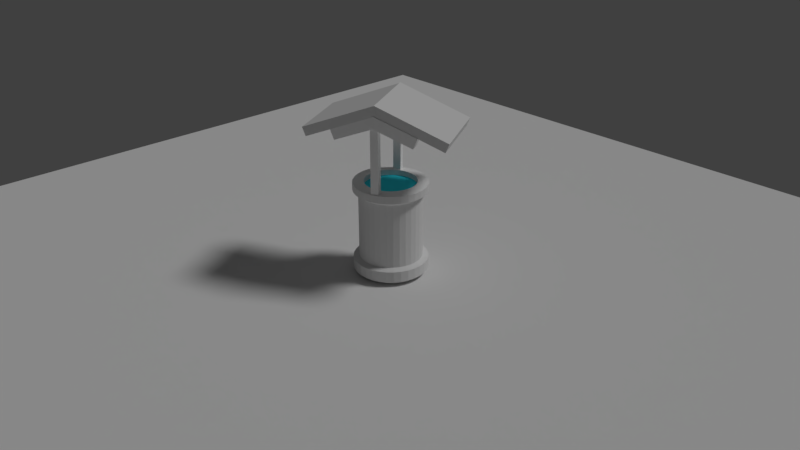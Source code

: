 # Source: RV_JAOP_EXA1.blend  (saved by Blender 2.79.0; exported with 4.5.12 LTS)
import bpy
from mathutils import Matrix  # noqa: F401  (used for matrix-valued properties, if any)

bpy.ops.wm.read_factory_settings(use_empty=True)
scene = bpy.context.scene
scene.name = 'Scene'

# ---- collections
col_collection_1 = bpy.data.collections.new('Collection 1'); scene.collection.children.link(col_collection_1)

# ---- materials (node trees are filled in below, after node groups)
mat_piso = bpy.data.materials.new('Piso')
mat_piso.alpha_threshold = 0.0
mat_piso.use_transparent_shadow = False
mat_piso.roughness = 0.5
mat_agua = bpy.data.materials.new('Agua')
mat_agua.alpha_threshold = 0.0
mat_agua.use_transparent_shadow = False
mat_agua.diffuse_color = (0.03754, 0.6684, 0.8, 1.0)
mat_agua.roughness = 0.5
mat_techo = bpy.data.materials.new('Techo')
mat_techo.alpha_threshold = 0.0
mat_techo.use_transparent_shadow = False
mat_techo.roughness = 0.5
mat_techo.line_color = (0.0, 0.0, 0.0, 1.0)
mat_madera = bpy.data.materials.new('Madera')
mat_madera.alpha_threshold = 0.0
mat_madera.use_transparent_shadow = False
mat_madera.diffuse_color = (0.9699, 0.9699, 0.9699, 1.0)
mat_madera.specular_color = (0.9849, 0.8451, 0.6975)
mat_madera.roughness = 0.5
mat_teja = bpy.data.materials.new('Teja')
mat_teja.alpha_threshold = 0.0
mat_teja.use_transparent_shadow = False
mat_teja.roughness = 0.5

# ---- material node trees

# ---- world
world_world = bpy.data.worlds.new('World'); scene.world = world_world
world_world.color = (0.05088, 0.05088, 0.05088)
world_world.use_sun_shadow = False
world_world.sun_shadow_jitter_overblur = 0.0
world_world.cycles.sampling_method = 'MANUAL'

# ---- cameras
cam_camera = bpy.data.cameras.new('Camera')
cam_camera.clip_end = 100.0
cam_camera.lens = 35.0
cam_camera.sensor_width = 32.0
cam_camera.sensor_height = 18.0
cam_camera.ortho_scale = 7.314
cam_camera.dof.focus_distance = 0.0
cam_camera.dof.aperture_fstop = 128.0

# ---- lights
light_lamp = bpy.data.lights.new('Lamp', 'SUN')
light_lamp.transmission_factor = 0.0
light_lamp.cutoff_distance = 30.0
light_lamp.angle = 0.1993
light_lamp.energy = 1.0
light_lamp.shadow_buffer_clip_start = 1.001
light_lamp.shadow_soft_size = 0.1
light_lamp.shadow_cascade_max_distance = 1000.0

# ---- meshes
me_plane_002 = bpy.data.meshes.new('Plane.002')
me_plane_002.from_pydata([(-1.0, -1.0, 0.0), (1.0, -1.0, 0.0), (-1.0, 1.0, 0.0), (1.0, 1.0, 0.0)], [], [(0, 1, 3, 2)])
_uv = me_plane_002.uv_layers.new(name='UVMap')
_uv.uv.foreach_set('vector', [0.0, 0.0, 1.0, 0.0, 1.0, 1.0, 0.0, 1.0])
me_plane_002.materials.append(mat_piso)
me_plane_002.use_remesh_preserve_volume = False
me_plane_002.use_remesh_preserve_attributes = False
me_plane_002.use_mirror_vertex_groups = False
me_plane_002.update()
me_cylinder_001 = bpy.data.meshes.new('Cylinder.001')
me_cylinder_001.from_pydata([(0.0, 1.0, -1.0), (0.0, 1.0, 1.0), (0.1951, 0.9808, -1.0), (0.1951, 0.9808, 1.0), (0.3827, 0.9239, -1.0), (0.3827, 0.9239, 1.0), (0.5556, 0.8315, -1.0), (0.5556, 0.8315, 1.0), (0.7071, 0.7071, -1.0), (0.7071, 0.7071, 1.0), (0.8315, 0.5556, -1.0), (0.8315, 0.5556, 1.0), (0.9239, 0.3827, -1.0), (0.9239, 0.3827, 1.0), (0.9808, 0.1951, -1.0), (0.9808, 0.1951, 1.0), (1.0, 7.55e-08, -1.0), (1.0, 7.55e-08, 1.0), (0.9808, -0.1951, -1.0), (0.9808, -0.1951, 1.0), (0.9239, -0.3827, -1.0), (0.9239, -0.3827, 1.0), (0.8315, -0.5556, -1.0), (0.8315, -0.5556, 1.0), (0.7071, -0.7071, -1.0), (0.7071, -0.7071, 1.0), (0.5556, -0.8315, -1.0), (0.5556, -0.8315, 1.0), (0.3827, -0.9239, -1.0), (0.3827, -0.9239, 1.0), (0.1951, -0.9808, -1.0), (0.1951, -0.9808, 1.0), (-3.258e-07, -1.0, -1.0), (-3.258e-07, -1.0, 1.0), (-0.1951, -0.9808, -1.0), (-0.1951, -0.9808, 1.0), (-0.3827, -0.9239, -1.0), (-0.3827, -0.9239, 1.0), (-0.5556, -0.8315, -1.0), (-0.5556, -0.8315, 1.0), (-0.7071, -0.7071, -1.0), (-0.7071, -0.7071, 1.0), (-0.8315, -0.5556, -1.0), (-0.8315, -0.5556, 1.0), (-0.9239, -0.3827, -1.0), (-0.9239, -0.3827, 1.0), (-0.9808, -0.1951, -1.0), (-0.9808, -0.1951, 1.0), (-1.0, 9.656e-07, -1.0), (-1.0, 9.656e-07, 1.0), (-0.9808, 0.1951, -1.0), (-0.9808, 0.1951, 1.0), (-0.9239, 0.3827, -1.0), (-0.9239, 0.3827, 1.0), (-0.8315, 0.5556, -1.0), (-0.8315, 0.5556, 1.0), (-0.7071, 0.7071, -1.0), (-0.7071, 0.7071, 1.0), (-0.5556, 0.8315, -1.0), (-0.5556, 0.8315, 1.0), (-0.3827, 0.9239, -1.0), (-0.3827, 0.9239, 1.0), (-0.1951, 0.9808, -1.0), (-0.1951, 0.9808, 1.0)], [], [(0, 1, 3, 2), (2, 3, 5, 4), (4, 5, 7, 6), (6, 7, 9, 8), (8, 9, 11, 10), (10, 11, 13, 12), (12, 13, 15, 14), (14, 15, 17, 16), (16, 17, 19, 18), (18, 19, 21, 20), (20, 21, 23, 22), (22, 23, 25, 24), (24, 25, 27, 26), (26, 27, 29, 28), (28, 29, 31, 30), (30, 31, 33, 32), (32, 33, 35, 34), (34, 35, 37, 36), (36, 37, 39, 38), (38, 39, 41, 40), (40, 41, 43, 42), (42, 43, 45, 44), (44, 45, 47, 46), (46, 47, 49, 48), (48, 49, 51, 50), (50, 51, 53, 52), (52, 53, 55, 54), (54, 55, 57, 56), (56, 57, 59, 58), (58, 59, 61, 60), (3, 1, 63, 61, 59, 57, 55, 53, 51, 49, 47, 45, 43, 41, 39, 37, 35, 33, 31, 29, 27, 25, 23, 21, 19, 17, 15, 13, 11, 9, 7, 5), (60, 61, 63, 62), (62, 63, 1, 0), (0, 2, 4, 6, 8, 10, 12, 14, 16, 18, 20, 22, 24, 26, 28, 30, 32, 34, 36, 38, 40, 42, 44, 46, 48, 50, 52, 54, 56, 58, 60, 62)])
me_cylinder_001.materials.append(mat_agua)
me_cylinder_001.use_remesh_preserve_volume = False
me_cylinder_001.use_remesh_preserve_attributes = False
me_cylinder_001.use_mirror_vertex_groups = False
me_cylinder_001.update()
me_cube_008 = bpy.data.meshes.new('Cube.008')
me_cube_008.from_pydata([(-1.0, -1.0, -1.0), (-1.0, -1.0, 1.0), (-1.0, 1.0, -1.0), (-1.0, 1.0, 1.0), (1.0, -1.0, -1.0), (1.0, -1.0, 1.0), (1.0, 1.0, -1.0), (1.0, 1.0, 1.0)], [], [(0, 1, 3, 2), (2, 3, 7, 6), (6, 7, 5, 4), (4, 5, 1, 0), (2, 6, 4, 0), (7, 3, 1, 5)])
_uv = me_cube_008.uv_layers.new(name='UVMap')
_uv.uv.foreach_set('vector', [0.0, 0.0, 1.0, 0.0, 1.0, 1.0, 0.0, 1.0, 0.0, 0.0, 1.0, 0.0, 1.0, 1.0, 0.0, 1.0, 0.0, 0.0, 1.0, 0.0, 1.0, 1.0, 0.0, 1.0, 0.0, 0.0, 1.0, 0.0, 1.0, 1.0, 0.0, 1.0, 0.0, 0.0, 1.0, 0.0, 1.0, 1.0, 0.0, 1.0, 0.0, 0.0, 1.0, 0.0, 1.0, 1.0, 0.0, 1.0])
me_cube_008.materials.append(mat_techo)
me_cube_008.use_remesh_preserve_volume = False
me_cube_008.use_remesh_preserve_attributes = False
me_cube_008.use_mirror_vertex_groups = False
me_cube_008.update()
me_cube_007 = bpy.data.meshes.new('Cube.007')
me_cube_007.from_pydata([(-1.0, -1.0, -1.0), (-1.0, -1.0, 1.0), (-1.0, 1.0, -1.0), (-1.0, 1.0, 1.0), (1.0, -1.0, -1.0), (1.0, -1.0, 1.0), (1.0, 1.0, -1.0), (1.0, 1.0, 1.0)], [], [(0, 1, 3, 2), (2, 3, 7, 6), (6, 7, 5, 4), (4, 5, 1, 0), (2, 6, 4, 0), (7, 3, 1, 5)])
_uv = me_cube_007.uv_layers.new(name='UVMapTecho')
_uv.uv.foreach_set('vector', [0.0, 0.0, 1.0, 0.0, 1.0, 1.0, 0.0, 1.0, 0.0, 0.0, 1.0, 0.0, 1.0, 1.0, 0.0, 1.0, 0.0, 0.0, 1.0, 0.0, 1.0, 1.0, 0.0, 1.0, 0.0, 0.0, 1.0, 0.0, 1.0, 1.0, 0.0, 1.0, 0.0, 0.0, 1.0, 0.0, 1.0, 1.0, 0.0, 1.0, 0.0, 0.0, 1.0, 0.0, 1.0, 1.0, 0.0, 1.0])
me_cube_007.materials.append(mat_techo)
me_cube_007.use_remesh_preserve_volume = False
me_cube_007.use_remesh_preserve_attributes = False
me_cube_007.use_mirror_vertex_groups = False
me_cube_007.update()
me_cube_006 = bpy.data.meshes.new('Cube.006')
me_cube_006.from_pydata([(-1.0, -1.0, -1.0), (-1.0, -1.0, 1.0), (-1.0, 1.0, -1.0), (-1.0, 1.0, 1.0), (1.0, -1.0, -1.0), (1.0, -1.0, 1.0), (1.0, 1.0, -1.0), (1.0, 1.0, 1.0)], [], [(0, 1, 3, 2), (2, 3, 7, 6), (6, 7, 5, 4), (4, 5, 1, 0), (2, 6, 4, 0), (7, 3, 1, 5)])
me_cube_006.materials.append(mat_madera)
me_cube_006.use_remesh_preserve_volume = False
me_cube_006.use_remesh_preserve_attributes = False
me_cube_006.use_mirror_vertex_groups = False
me_cube_006.update()
me_cube_005 = bpy.data.meshes.new('Cube.005')
me_cube_005.from_pydata([(-1.0, -1.0, -1.0), (-1.0, -1.0, 1.0), (-1.0, 1.0, -1.0), (-1.0, 1.0, 1.0), (1.0, -1.0, -1.0), (1.0, -1.0, 1.0), (1.0, 1.0, -1.0), (1.0, 1.0, 1.0)], [], [(0, 1, 3, 2), (2, 3, 7, 6), (6, 7, 5, 4), (4, 5, 1, 0), (2, 6, 4, 0), (7, 3, 1, 5)])
me_cube_005.materials.append(mat_madera)
me_cube_005.use_remesh_preserve_volume = False
me_cube_005.use_remesh_preserve_attributes = False
me_cube_005.use_mirror_vertex_groups = False
me_cube_005.update()
me_cube_004 = bpy.data.meshes.new('Cube.004')
me_cube_004.from_pydata([(-1.0, -1.0, -1.0), (-1.0, -1.0, 1.0), (-1.0, 1.0, -1.0), (-1.0, 1.0, 1.0), (1.0, -1.0, -1.0), (1.0, -1.0, 1.0), (1.0, 1.0, -1.0), (1.0, 1.0, 1.0)], [], [(0, 1, 3, 2), (2, 3, 7, 6), (6, 7, 5, 4), (4, 5, 1, 0), (2, 6, 4, 0), (7, 3, 1, 5)])
me_cube_004.materials.append(mat_madera)
me_cube_004.use_remesh_preserve_volume = False
me_cube_004.use_remesh_preserve_attributes = False
me_cube_004.use_mirror_vertex_groups = False
me_cube_004.update()
me_cube_003 = bpy.data.meshes.new('Cube.003')
me_cube_003.from_pydata([(-1.0, -1.0, -1.0), (-1.0, -1.0, 1.0), (-1.0, 1.0, -1.0), (-1.0, 1.0, 1.0), (1.0, -1.0, -1.0), (1.0, -1.0, 1.0), (1.0, 1.0, -1.0), (1.0, 1.0, 1.0)], [], [(0, 1, 3, 2), (2, 3, 7, 6), (6, 7, 5, 4), (4, 5, 1, 0), (2, 6, 4, 0), (7, 3, 1, 5)])
me_cube_003.materials.append(mat_madera)
me_cube_003.use_remesh_preserve_volume = False
me_cube_003.use_remesh_preserve_attributes = False
me_cube_003.use_mirror_vertex_groups = False
me_cube_003.update()
me_cube_002 = bpy.data.meshes.new('Cube.002')
me_cube_002.from_pydata([(-1.0, -1.0, -1.0), (-1.0, -1.0, 1.0), (-1.0, 1.0, -1.0), (-1.0, 1.0, 1.0), (1.0, -1.0, -1.0), (1.0, -1.0, 1.0), (1.0, 1.0, -1.0), (1.0, 1.0, 1.0)], [], [(0, 1, 3, 2), (2, 3, 7, 6), (6, 7, 5, 4), (4, 5, 1, 0), (2, 6, 4, 0), (7, 3, 1, 5)])
me_cube_002.materials.append(mat_madera)
me_cube_002.use_remesh_preserve_volume = False
me_cube_002.use_remesh_preserve_attributes = False
me_cube_002.use_mirror_vertex_groups = False
me_cube_002.update()
me_cube_001 = bpy.data.meshes.new('Cube.001')
me_cube_001.from_pydata([(-1.0, -1.0, -1.0), (-1.0, -1.0, 1.0), (-1.0, 1.0, -1.0), (-1.0, 1.0, 1.0), (1.0, -1.0, -1.0), (1.0, -1.0, 1.0), (1.0, 1.0, -1.0), (1.0, 1.0, 1.0)], [], [(0, 1, 3, 2), (2, 3, 7, 6), (6, 7, 5, 4), (4, 5, 1, 0), (2, 6, 4, 0), (7, 3, 1, 5)])
me_cube_001.materials.append(mat_madera)
me_cube_001.use_remesh_preserve_volume = False
me_cube_001.use_remesh_preserve_attributes = False
me_cube_001.use_mirror_vertex_groups = False
me_cube_001.update()
me_cylinder = bpy.data.meshes.new('Cylinder')
me_cylinder.from_pydata([(0.0869, 1.022, -0.6662), (0.0869, 1.022, -0.3763), (0.282, 1.003, -0.6662), (0.282, 1.003, -0.3763), (0.4696, 0.9459, -0.6662), (0.4696, 0.9459, -0.3763), (0.6425, 0.8535, -0.6662), (0.6425, 0.8535, -0.3763), (0.794, 0.7291, -0.6662), (0.794, 0.7291, -0.3763), (0.9184, 0.5776, -0.6662), (0.9184, 0.5776, -0.3763), (1.011, 0.4047, -0.6662), (1.011, 0.4047, -0.3763), (1.068, 0.2171, -0.6662), (1.068, 0.2171, -0.3763), (1.087, 0.022, -0.6662), (1.087, 0.022, -0.3763), (1.068, -0.1731, -0.6662), (1.068, -0.1731, -0.3763), (1.011, -0.3607, -0.6662), (1.011, -0.3607, -0.3763), (0.9184, -0.5336, -0.6662), (0.9184, -0.5336, -0.3763), (0.794, -0.6851, -0.6662), (0.794, -0.6851, -0.3763), (0.6425, -0.8095, -0.6662), (0.6425, -0.8095, -0.3763), (0.4696, -0.9019, -0.6662), (0.4696, -0.9019, -0.3763), (0.282, -0.9588, -0.6662), (0.282, -0.9588, -0.3763), (0.0869, -0.978, -0.6662), (0.0869, -0.978, -0.3763), (-0.1082, -0.9588, -0.6662), (-0.1082, -0.9588, -0.3763), (-0.2958, -0.9019, -0.6662), (-0.2958, -0.9019, -0.3763), (-0.4687, -0.8095, -0.6662), (-0.4687, -0.8095, -0.3763), (-0.6202, -0.6851, -0.6662), (-0.6202, -0.6851, -0.3763), (-0.7446, -0.5336, -0.6662), (-0.7446, -0.5336, -0.3763), (-0.837, -0.3607, -0.6662), (-0.837, -0.3607, -0.3763), (-0.8939, -0.1731, -0.6662), (-0.8939, -0.1731, -0.3763), (-0.9131, 0.022, -0.6662), (-0.9131, 0.022, -0.3763), (-0.8939, 0.2171, -0.6662), (-0.8939, 0.2171, -0.3763), (-0.837, 0.4047, -0.6662), (-0.837, 0.4047, -0.3763), (-0.7446, 0.5776, -0.6662), (-0.7446, 0.5776, -0.3763), (-0.6202, 0.7291, -0.6662), (-0.6202, 0.7291, -0.3763), (-0.4687, 0.8535, -0.6662), (-0.4687, 0.8535, -0.3763), (-0.2958, 0.9459, -0.6662), (-0.2958, 0.9459, -0.3763), (-0.1082, 1.003, -0.6662), (-0.1082, 1.003, -0.3763), (0.0869, 0.9363, -0.7344), (0.2653, 0.9187, -0.7344), (0.4368, 0.8667, -0.7344), (0.5949, 0.7822, -0.7344), (0.7334, 0.6685, -0.7344), (0.8471, 0.5299, -0.7344), (0.9316, 0.3719, -0.7344), (0.9836, 0.2004, -0.7344), (1.001, 0.022, -0.7344), (0.9836, -0.1564, -0.7344), (0.9316, -0.3279, -0.7344), (0.8471, -0.486, -0.7344), (0.7334, -0.6245, -0.7344), (0.5949, -0.7382, -0.7344), (0.4368, -0.8227, -0.7344), (0.2653, -0.8747, -0.7344), (0.0869, -0.8923, -0.7344), (-0.09147, -0.8747, -0.7344), (-0.263, -0.8227, -0.7344), (-0.4211, -0.7382, -0.7344), (-0.5596, -0.6245, -0.7344), (-0.6733, -0.486, -0.7344), (-0.7578, -0.3279, -0.7344), (-0.8098, -0.1564, -0.7344), (-0.8274, 0.022, -0.7344), (-0.8098, 0.2004, -0.7344), (-0.7578, 0.3719, -0.7344), (-0.6733, 0.53, -0.7344), (-0.5596, 0.6685, -0.7344), (-0.4211, 0.7822, -0.7344), (-0.263, 0.8667, -0.7344), (-0.09147, 0.9187, -0.7344), (0.0869, 0.865, -0.3218), (0.2514, 0.8488, -0.3218), (0.4095, 0.8008, -0.3218), (0.5552, 0.7229, -0.3218), (0.683, 0.6181, -0.3218), (0.7878, 0.4903, -0.3218), (0.8657, 0.3446, -0.3218), (0.9137, 0.1864, -0.3218), (0.9299, 0.022, -0.3218), (0.9137, -0.1425, -0.3218), (0.8657, -0.3006, -0.3218), (0.7878, -0.4463, -0.3218), (0.683, -0.5741, -0.3218), (0.5552, -0.6789, -0.3218), (0.4095, -0.7568, -0.3218), (0.2514, -0.8048, -0.3218), (0.0869, -0.821, -0.3218), (-0.07756, -0.8048, -0.3218), (-0.2357, -0.7568, -0.3218), (-0.3814, -0.6789, -0.3218), (-0.5092, -0.5741, -0.3218), (-0.614, -0.4463, -0.3218), (-0.6919, -0.3006, -0.3218), (-0.7399, -0.1425, -0.3218), (-0.7561, 0.022, -0.3218), (-0.7399, 0.1865, -0.3218), (-0.6919, 0.3446, -0.3218), (-0.614, 0.4903, -0.3218), (-0.5092, 0.6181, -0.3218), (-0.3814, 0.7229, -0.3218), (-0.2357, 0.8008, -0.3218), (-0.07756, 0.8488, -0.3218), (0.0869, 0.865, 1.448), (0.2514, 0.8488, 1.448), (0.4095, 0.8008, 1.448), (0.5552, 0.7229, 1.448), (0.683, 0.6181, 1.448), (0.7878, 0.4903, 1.448), (0.8657, 0.3446, 1.448), (0.9137, 0.1864, 1.448), (0.9299, 0.022, 1.448), (0.9137, -0.1425, 1.448), (0.8657, -0.3006, 1.448), (0.7878, -0.4463, 1.448), (0.683, -0.5741, 1.448), (0.5552, -0.6789, 1.448), (0.4095, -0.7568, 1.448), (0.2514, -0.8048, 1.448), (0.0869, -0.821, 1.448), (-0.07756, -0.8048, 1.448), (-0.2357, -0.7568, 1.448), (-0.3814, -0.6789, 1.448), (-0.5092, -0.5741, 1.448), (-0.614, -0.4463, 1.448), (-0.6919, -0.3006, 1.448), (-0.7399, -0.1425, 1.448), (-0.7561, 0.022, 1.448), (-0.7399, 0.1865, 1.448), (-0.6919, 0.3446, 1.448), (-0.614, 0.4903, 1.448), (-0.5092, 0.6181, 1.448), (-0.3814, 0.7229, 1.448), (-0.2357, 0.8008, 1.448), (-0.07755, 0.8488, 1.448), (0.0869, 1.014, 1.55), (0.2804, 0.9946, 1.55), (0.4664, 0.9382, 1.55), (0.6378, 0.8465, 1.55), (0.7881, 0.7232, 1.55), (0.9114, 0.5729, 1.55), (1.003, 0.4015, 1.55), (1.059, 0.2155, 1.55), (1.079, 0.022, 1.55), (1.059, -0.1715, 1.55), (1.003, -0.3575, 1.55), (0.9114, -0.5289, 1.55), (0.7881, -0.6792, 1.55), (0.6378, -0.8025, 1.55), (0.4664, -0.8942, 1.55), (0.2804, -0.9506, 1.55), (0.0869, -0.9696, 1.55), (-0.1066, -0.9506, 1.55), (-0.2926, -0.8942, 1.55), (-0.464, -0.8025, 1.55), (-0.6143, -0.6792, 1.55), (-0.7376, -0.5289, 1.55), (-0.8293, -0.3575, 1.55), (-0.8857, -0.1715, 1.55), (-0.9047, 0.022, 1.55), (-0.8857, 0.2155, 1.55), (-0.8293, 0.4015, 1.55), (-0.7376, 0.5729, 1.55), (-0.6143, 0.7232, 1.55), (-0.464, 0.8465, 1.55), (-0.2926, 0.9382, 1.55), (-0.1066, 0.9946, 1.55), (0.0869, 1.014, 1.749), (0.2804, 0.9946, 1.749), (0.4664, 0.9382, 1.749), (0.6378, 0.8465, 1.749), (0.7881, 0.7232, 1.749), (0.9114, 0.5729, 1.749), (1.003, 0.4015, 1.749), (1.059, 0.2155, 1.749), (1.079, 0.022, 1.749), (1.059, -0.1715, 1.749), (1.003, -0.3575, 1.749), (0.9114, -0.5289, 1.749), (0.7881, -0.6792, 1.749), (0.6378, -0.8025, 1.749), (0.4664, -0.8942, 1.749), (0.2804, -0.9506, 1.749), (0.0869, -0.9696, 1.749), (-0.1066, -0.9506, 1.749), (-0.2926, -0.8942, 1.749), (-0.464, -0.8025, 1.749), (-0.6143, -0.6792, 1.749), (-0.7376, -0.5289, 1.749), (-0.8293, -0.3575, 1.749), (-0.8857, -0.1715, 1.749), (-0.9047, 0.022, 1.749), (-0.8857, 0.2155, 1.749), (-0.8293, 0.4015, 1.749), (-0.7376, 0.5729, 1.749), (-0.6143, 0.7232, 1.749), (-0.464, 0.8465, 1.749), (-0.2926, 0.9382, 1.749), (-0.1066, 0.9946, 1.749), (0.0869, 0.7185, 1.77), (0.2228, 0.7051, 1.77), (0.3535, 0.6655, 1.77), (0.4739, 0.6011, 1.77), (0.5794, 0.5145, 1.77), (0.666, 0.409, 1.77), (0.7304, 0.2885, 1.77), (0.7701, 0.1579, 1.77), (0.7834, 0.022, 1.77), (0.7701, -0.1139, 1.77), (0.7304, -0.2446, 1.77), (0.666, -0.365, 1.77), (0.5794, -0.4705, 1.77), (0.4739, -0.5572, 1.77), (0.3535, -0.6215, 1.77), (0.2228, -0.6612, 1.77), (0.0869, -0.6745, 1.77), (-0.04899, -0.6612, 1.77), (-0.1797, -0.6215, 1.77), (-0.3001, -0.5572, 1.77), (-0.4056, -0.4705, 1.77), (-0.4923, -0.365, 1.77), (-0.5566, -0.2446, 1.77), (-0.5963, -0.1139, 1.77), (-0.6096, 0.022, 1.77), (-0.5963, 0.1579, 1.77), (-0.5566, 0.2885, 1.77), (-0.4923, 0.409, 1.77), (-0.4056, 0.5145, 1.77), (-0.3001, 0.6011, 1.77), (-0.1797, 0.6655, 1.77), (-0.04899, 0.7051, 1.77), (0.08619, 0.7152, 1.576), (0.2221, 0.7019, 1.576), (0.3527, 0.6622, 1.576), (0.4732, 0.5979, 1.576), (0.5787, 0.5112, 1.576), (0.6653, 0.4057, 1.576), (0.7297, 0.2853, 1.576), (0.7693, 0.1546, 1.576), (0.7827, 0.01871, 1.576), (0.7693, -0.1172, 1.576), (0.7297, -0.2478, 1.576), (0.6653, -0.3683, 1.576), (0.5787, -0.4738, 1.576), (0.4732, -0.5604, 1.576), (0.3527, -0.6248, 1.576), (0.2221, -0.6644, 1.576), (0.08619, -0.6778, 1.576), (-0.0497, -0.6644, 1.576), (-0.1804, -0.6248, 1.576), (-0.3008, -0.5604, 1.576), (-0.4063, -0.4738, 1.576), (-0.493, -0.3683, 1.576), (-0.5573, -0.2478, 1.576), (-0.597, -0.1172, 1.576), (-0.6103, 0.01871, 1.576), (-0.597, 0.1546, 1.576), (-0.5573, 0.2853, 1.576), (-0.493, 0.4057, 1.576), (-0.4063, 0.5112, 1.576), (-0.3008, 0.5979, 1.576), (-0.1804, 0.6622, 1.576), (-0.0497, 0.7019, 1.576)], [], [(0, 1, 3, 2), (2, 3, 5, 4), (4, 5, 7, 6), (6, 7, 9, 8), (8, 9, 11, 10), (10, 11, 13, 12), (12, 13, 15, 14), (14, 15, 17, 16), (16, 17, 19, 18), (18, 19, 21, 20), (20, 21, 23, 22), (22, 23, 25, 24), (24, 25, 27, 26), (26, 27, 29, 28), (28, 29, 31, 30), (30, 31, 33, 32), (32, 33, 35, 34), (34, 35, 37, 36), (36, 37, 39, 38), (38, 39, 41, 40), (40, 41, 43, 42), (42, 43, 45, 44), (44, 45, 47, 46), (46, 47, 49, 48), (48, 49, 51, 50), (50, 51, 53, 52), (52, 53, 55, 54), (54, 55, 57, 56), (56, 57, 59, 58), (58, 59, 61, 60), (43, 41, 116, 117), (60, 61, 63, 62), (62, 63, 1, 0), (14, 16, 72, 71), (64, 65, 66, 67, 68, 69, 70, 71, 72, 73, 74, 75, 76, 77, 78, 79, 80, 81, 82, 83, 84, 85, 86, 87, 88, 89, 90, 91, 92, 93, 94, 95), (32, 34, 81, 80), (50, 52, 90, 89), (6, 8, 68, 67), (24, 26, 77, 76), (42, 44, 86, 85), (60, 62, 95, 94), (16, 18, 73, 72), (34, 36, 82, 81), (52, 54, 91, 90), (8, 10, 69, 68), (26, 28, 78, 77), (44, 46, 87, 86), (0, 2, 65, 64), (62, 0, 64, 95), (18, 20, 74, 73), (36, 38, 83, 82), (54, 56, 92, 91), (10, 12, 70, 69), (28, 30, 79, 78), (46, 48, 88, 87), (2, 4, 66, 65), (20, 22, 75, 74), (38, 40, 84, 83), (56, 58, 93, 92), (12, 14, 71, 70), (30, 32, 80, 79), (48, 50, 89, 88), (4, 6, 67, 66), (22, 24, 76, 75), (40, 42, 85, 84), (58, 60, 94, 93), (120, 119, 151, 152), (61, 59, 125, 126), (17, 15, 103, 104), (35, 33, 112, 113), (53, 51, 121, 122), (9, 7, 99, 100), (27, 25, 108, 109), (45, 43, 117, 118), (63, 61, 126, 127), (19, 17, 104, 105), (37, 35, 113, 114), (55, 53, 122, 123), (11, 9, 100, 101), (29, 27, 109, 110), (47, 45, 118, 119), (3, 1, 96, 97), (1, 63, 127, 96), (21, 19, 105, 106), (39, 37, 114, 115), (57, 55, 123, 124), (13, 11, 101, 102), (31, 29, 110, 111), (49, 47, 119, 120), (5, 3, 97, 98), (23, 21, 106, 107), (41, 39, 115, 116), (59, 57, 124, 125), (15, 13, 102, 103), (33, 31, 111, 112), (51, 49, 120, 121), (7, 5, 98, 99), (25, 23, 107, 108), (155, 154, 186, 187), (107, 106, 138, 139), (121, 120, 152, 153), (108, 107, 139, 140), (122, 121, 153, 154), (109, 108, 140, 141), (123, 122, 154, 155), (110, 109, 141, 142), (97, 96, 128, 129), (124, 123, 155, 156), (111, 110, 142, 143), (98, 97, 129, 130), (125, 124, 156, 157), (112, 111, 143, 144), (99, 98, 130, 131), (126, 125, 157, 158), (113, 112, 144, 145), (100, 99, 131, 132), (127, 126, 158, 159), (114, 113, 145, 146), (101, 100, 132, 133), (96, 127, 159, 128), (115, 114, 146, 147), (102, 101, 133, 134), (116, 115, 147, 148), (103, 102, 134, 135), (117, 116, 148, 149), (104, 103, 135, 136), (118, 117, 149, 150), (105, 104, 136, 137), (119, 118, 150, 151), (106, 105, 137, 138), (163, 162, 194, 195), (142, 141, 173, 174), (129, 128, 160, 161), (156, 155, 187, 188), (143, 142, 174, 175), (130, 129, 161, 162), (157, 156, 188, 189), (144, 143, 175, 176), (131, 130, 162, 163), (158, 157, 189, 190), (145, 144, 176, 177), (132, 131, 163, 164), (159, 158, 190, 191), (146, 145, 177, 178), (133, 132, 164, 165), (128, 159, 191, 160), (147, 146, 178, 179), (134, 133, 165, 166), (148, 147, 179, 180), (135, 134, 166, 167), (149, 148, 180, 181), (136, 135, 167, 168), (150, 149, 181, 182), (137, 136, 168, 169), (151, 150, 182, 183), (138, 137, 169, 170), (152, 151, 183, 184), (139, 138, 170, 171), (153, 152, 184, 185), (140, 139, 171, 172), (154, 153, 185, 186), (141, 140, 172, 173), (198, 197, 229, 230), (190, 189, 221, 222), (177, 176, 208, 209), (164, 163, 195, 196), (191, 190, 222, 223), (178, 177, 209, 210), (165, 164, 196, 197), (160, 191, 223, 192), (179, 178, 210, 211), (166, 165, 197, 198), (180, 179, 211, 212), (167, 166, 198, 199), (181, 180, 212, 213), (168, 167, 199, 200), (182, 181, 213, 214), (169, 168, 200, 201), (183, 182, 214, 215), (170, 169, 201, 202), (184, 183, 215, 216), (171, 170, 202, 203), (185, 184, 216, 217), (172, 171, 203, 204), (186, 185, 217, 218), (173, 172, 204, 205), (187, 186, 218, 219), (174, 173, 205, 206), (161, 160, 192, 193), (188, 187, 219, 220), (175, 174, 206, 207), (162, 161, 193, 194), (189, 188, 220, 221), (176, 175, 207, 208), (212, 211, 243, 244), (199, 198, 230, 231), (213, 212, 244, 245), (200, 199, 231, 232), (214, 213, 245, 246), (201, 200, 232, 233), (215, 214, 246, 247), (202, 201, 233, 234), (216, 215, 247, 248), (203, 202, 234, 235), (217, 216, 248, 249), (204, 203, 235, 236), (218, 217, 249, 250), (205, 204, 236, 237), (219, 218, 250, 251), (206, 205, 237, 238), (193, 192, 224, 225), (220, 219, 251, 252), (207, 206, 238, 239), (194, 193, 225, 226), (221, 220, 252, 253), (208, 207, 239, 240), (195, 194, 226, 227), (222, 221, 253, 254), (209, 208, 240, 241), (196, 195, 227, 228), (223, 222, 254, 255), (210, 209, 241, 242), (197, 196, 228, 229), (192, 223, 255, 224), (211, 210, 242, 243), (232, 231, 263, 264), (246, 245, 277, 278), (233, 232, 264, 265), (247, 246, 278, 279), (234, 233, 265, 266), (248, 247, 279, 280), (235, 234, 266, 267), (249, 248, 280, 281), (236, 235, 267, 268), (250, 249, 281, 282), (237, 236, 268, 269), (251, 250, 282, 283), (238, 237, 269, 270), (225, 224, 256, 257), (252, 251, 283, 284), (239, 238, 270, 271), (226, 225, 257, 258), (253, 252, 284, 285), (240, 239, 271, 272), (227, 226, 258, 259), (254, 253, 285, 286), (241, 240, 272, 273), (228, 227, 259, 260), (255, 254, 286, 287), (242, 241, 273, 274), (229, 228, 260, 261), (224, 255, 287, 256), (243, 242, 274, 275), (230, 229, 261, 262), (244, 243, 275, 276), (231, 230, 262, 263), (245, 244, 276, 277)])
_uv = me_cylinder.uv_layers.new(name='UVMap')
_uv.uv.foreach_set('vector', [0.5045, 0.01834, 0.5041, 0.06352, 0.4733, 0.06374, 0.4736, 0.01852, 0.4736, 0.01852, 0.4733, 0.06374, 0.4426, 0.06408, 0.4426, 0.01884, 0.4426, 0.01884, 0.4426, 0.06408, 0.4119, 0.06456, 0.4117, 0.01928, 0.4117, 0.01928, 0.4119, 0.06456, 0.3811, 0.06517, 0.3807, 0.01984, 0.3807, 0.01984, 0.3811, 0.06517, 0.3502, 0.0659, 0.3497, 0.02051, 0.3497, 0.02051, 0.3502, 0.0659, 0.3193, 0.06675, 0.3187, 0.02128, 0.3187, 0.02128, 0.3193, 0.06675, 0.2884, 0.06772, 0.2876, 0.02216, 0.2876, 0.02216, 0.2884, 0.06772, 0.2574, 0.0688, 0.2564, 0.02314, 0.2564, 0.02314, 0.2574, 0.0688, 0.2263, 0.06999, 0.2252, 0.02421, 0.2252, 0.02421, 0.2263, 0.06999, 0.1952, 0.0713, 0.1939, 0.02537, 0.1939, 0.02537, 0.1952, 0.0713, 0.1639, 0.07271, 0.1625, 0.0266, 0.1625, 0.0266, 0.1639, 0.07271, 0.1325, 0.07424, 0.131, 0.02789, 0.131, 0.02789, 0.1325, 0.07424, 0.1009, 0.07591, 0.09929, 0.02921, 0.09929, 0.02921, 0.1009, 0.07591, 0.06899, 0.07776, 0.0673, 0.03047, 0.0673, 0.03047, 0.06899, 0.07776, 0.03635, 0.07995, 0.0347, 0.03135, 0.0347, 0.03135, 0.03635, 0.07995, 0.001847, 0.08313, 0.0001113, 0.03087, 0.9999, 0.029, 0.9974, 0.07887, 0.9644, 0.07559, 0.9671, 0.02908, 0.9671, 0.02908, 0.9644, 0.07559, 0.9331, 0.07365, 0.9357, 0.02821, 0.9357, 0.02821, 0.9331, 0.07365, 0.9023, 0.07216, 0.9047, 0.02706, 0.9047, 0.02706, 0.9023, 0.07216, 0.8716, 0.07085, 0.874, 0.02586, 0.874, 0.02586, 0.8716, 0.07085, 0.8409, 0.06965, 0.8432, 0.02469, 0.8432, 0.02469, 0.8409, 0.06965, 0.8103, 0.06853, 0.8125, 0.02359, 0.8125, 0.02359, 0.8103, 0.06853, 0.7797, 0.06751, 0.7817, 0.02256, 0.7817, 0.02256, 0.7797, 0.06751, 0.7491, 0.06659, 0.751, 0.02163, 0.751, 0.02163, 0.7491, 0.06659, 0.7185, 0.06577, 0.7202, 0.0208, 0.7202, 0.0208, 0.7185, 0.06577, 0.6879, 0.06507, 0.6895, 0.02009, 0.6895, 0.02009, 0.6879, 0.06507, 0.6573, 0.06449, 0.6587, 0.01949, 0.6587, 0.01949, 0.6573, 0.06449, 0.6267, 0.06404, 0.6279, 0.01901, 0.6279, 0.01901, 0.6267, 0.06404, 0.5961, 0.06371, 0.5971, 0.01866, 0.5971, 0.01866, 0.5961, 0.06371, 0.5654, 0.06351, 0.5662, 0.01842, 0.8409, 0.06965, 0.8716, 0.07085, 0.8701, 0.09937, 0.8396, 0.09816, 0.5662, 0.01842, 0.5654, 0.06351, 0.5347, 0.06345, 0.5354, 0.01831, 0.5354, 0.01831, 0.5347, 0.06345, 0.5041, 0.06352, 0.5045, 0.01834, 0.2876, 0.02216, 0.2564, 0.02314, 0.2558, 0.004774, 0.287, 0.003831, 0.1782, 0.6226, 0.2096, 0.6289, 0.2391, 0.6411, 0.2656, 0.6588, 0.2882, 0.6814, 0.306, 0.708, 0.3182, 0.7375, 0.3244, 0.7688, 0.3244, 0.8008, 0.3182, 0.8321, 0.306, 0.8616, 0.2882, 0.8882, 0.2656, 0.9107, 0.2391, 0.9285, 0.2096, 0.9407, 0.1782, 0.9469, 0.1463, 0.9469, 0.115, 0.9407, 0.08545, 0.9285, 0.0589, 0.9107, 0.03631, 0.8882, 0.01857, 0.8616, 0.006343, 0.8321, 0.0001113, 0.8008, 0.0001113, 0.7688, 0.006343, 0.7375, 0.01857, 0.708, 0.03631, 0.6814, 0.0589, 0.6588, 0.08546, 0.6411, 0.115, 0.6289, 0.1463, 0.6226, 0.9999, 0.029, 0.9671, 0.02908, 0.9671, 0.01059, 0.9982, 0.009811, 0.7202, 0.0208, 0.6895, 0.02009, 0.6898, 0.001956, 0.7207, 0.002677, 0.4117, 0.01928, 0.3807, 0.01984, 0.3804, 0.001579, 0.4114, 0.001038, 0.131, 0.02789, 0.09929, 0.02921, 0.09857, 0.01051, 0.1303, 0.009284, 0.8432, 0.02469, 0.8125, 0.02359, 0.8131, 0.005479, 0.8439, 0.006591, 0.5662, 0.01842, 0.5354, 0.01831, 0.5354, 0.0001114, 0.5663, 0.0002405, 0.2564, 0.02314, 0.2252, 0.02421, 0.2246, 0.005803, 0.2558, 0.004774, 0.9671, 0.02908, 0.9357, 0.02821, 0.9362, 0.009972, 0.9671, 0.01059, 0.6895, 0.02009, 0.6587, 0.01949, 0.659, 0.00135, 0.6898, 0.001956, 0.3807, 0.01984, 0.3497, 0.02051, 0.3493, 0.002227, 0.3804, 0.001579, 0.09929, 0.02921, 0.0673, 0.03047, 0.06671, 0.01164, 0.09857, 0.01051, 0.8125, 0.02359, 0.7817, 0.02256, 0.7823, 0.004447, 0.8131, 0.005479, 0.5045, 0.01834, 0.4736, 0.01852, 0.4734, 0.0002973, 0.5044, 0.0001113, 0.5354, 0.01831, 0.5045, 0.01834, 0.5044, 0.0001113, 0.5354, 0.0001114, 0.2252, 0.02421, 0.1939, 0.02537, 0.1932, 0.006906, 0.2246, 0.005803, 0.9357, 0.02821, 0.9047, 0.02706, 0.9054, 0.008922, 0.9362, 0.009972, 0.6587, 0.01949, 0.6279, 0.01901, 0.6281, 0.0008617, 0.659, 0.00135, 0.3497, 0.02051, 0.3187, 0.02128, 0.3182, 0.00298, 0.3493, 0.002227, 0.0673, 0.03047, 0.0347, 0.03135, 0.03468, 0.01233, 0.06671, 0.01164, 0.7817, 0.02256, 0.751, 0.02163, 0.7515, 0.003509, 0.7823, 0.004447, 0.4736, 0.01852, 0.4426, 0.01884, 0.4424, 0.0006094, 0.4734, 0.0002973, 0.1939, 0.02537, 0.1625, 0.0266, 0.1618, 0.008072, 0.1932, 0.006906, 0.9047, 0.02706, 0.874, 0.02586, 0.8746, 0.007756, 0.9054, 0.008922, 0.6279, 0.01901, 0.5971, 0.01866, 0.5973, 0.0004913, 0.6281, 0.0008617, 0.3187, 0.02128, 0.2876, 0.02216, 0.287, 0.003831, 0.3182, 0.00298, 0.0347, 0.03135, 0.0001113, 0.03087, 0.002316, 0.0112, 0.03468, 0.01233, 0.751, 0.02163, 0.7202, 0.0208, 0.7207, 0.002677, 0.7515, 0.003509, 0.4426, 0.01884, 0.4117, 0.01928, 0.4114, 0.001038, 0.4424, 0.0006094, 0.1625, 0.0266, 0.131, 0.02789, 0.1303, 0.009284, 0.1618, 0.008072, 0.874, 0.02586, 0.8432, 0.02469, 0.8439, 0.006591, 0.8746, 0.007756, 0.5971, 0.01866, 0.5662, 0.01842, 0.5663, 0.0002405, 0.5973, 0.0004913, 0.748, 0.09507, 0.7785, 0.096, 0.7654, 0.4251, 0.7365, 0.4236, 0.5654, 0.06351, 0.5961, 0.06371, 0.5955, 0.09223, 0.565, 0.09205, 0.2574, 0.0688, 0.2884, 0.06772, 0.2891, 0.09656, 0.2582, 0.09771, 0.9644, 0.07559, 0.9974, 0.07887, 0.9914, 0.1068, 0.9616, 0.1039, 0.6879, 0.06507, 0.7185, 0.06577, 0.7175, 0.09425, 0.687, 0.09356, 0.3811, 0.06517, 0.4119, 0.06456, 0.4121, 0.09322, 0.3814, 0.09386, 0.1009, 0.07591, 0.1325, 0.07424, 0.1338, 0.1036, 0.1024, 0.1054, 0.8103, 0.06853, 0.8409, 0.06965, 0.8396, 0.09816, 0.809, 0.09703, 0.5347, 0.06345, 0.5654, 0.06351, 0.565, 0.09205, 0.5345, 0.092, 0.2263, 0.06999, 0.2574, 0.0688, 0.2582, 0.09771, 0.2272, 0.09898, 0.9331, 0.07365, 0.9644, 0.07559, 0.9616, 0.1039, 0.9312, 0.1021, 0.6573, 0.06449, 0.6879, 0.06507, 0.687, 0.09356, 0.6565, 0.09298, 0.3502, 0.0659, 0.3811, 0.06517, 0.3814, 0.09386, 0.3507, 0.09463, 0.06899, 0.07776, 0.1009, 0.07591, 0.1024, 0.1054, 0.07092, 0.1076, 0.7797, 0.06751, 0.8103, 0.06853, 0.809, 0.09703, 0.7785, 0.096, 0.4733, 0.06374, 0.5041, 0.06352, 0.5039, 0.0921, 0.4733, 0.09234, 0.5041, 0.06352, 0.5347, 0.06345, 0.5345, 0.092, 0.5039, 0.0921, 0.1952, 0.0713, 0.2263, 0.06999, 0.2272, 0.09898, 0.1962, 0.1004, 0.9023, 0.07216, 0.9331, 0.07365, 0.9312, 0.1021, 0.9007, 0.1007, 0.6267, 0.06404, 0.6573, 0.06449, 0.6565, 0.09298, 0.626, 0.09254, 0.3193, 0.06675, 0.3502, 0.0659, 0.3507, 0.09463, 0.3199, 0.09553, 0.03635, 0.07995, 0.06899, 0.07776, 0.07092, 0.1076, 0.03939, 0.1103, 0.7491, 0.06659, 0.7797, 0.06751, 0.7785, 0.096, 0.748, 0.09507, 0.4426, 0.06408, 0.4733, 0.06374, 0.4733, 0.09234, 0.4427, 0.09271, 0.1639, 0.07271, 0.1952, 0.0713, 0.1962, 0.1004, 0.165, 0.1019, 0.8716, 0.07085, 0.9023, 0.07216, 0.9007, 0.1007, 0.8701, 0.09937, 0.5961, 0.06371, 0.6267, 0.06404, 0.626, 0.09254, 0.5955, 0.09223, 0.2884, 0.06772, 0.3193, 0.06675, 0.3199, 0.09553, 0.2891, 0.09656, 0.001847, 0.08313, 0.03635, 0.07995, 0.03939, 0.1103, 0.008011, 0.1139, 0.7185, 0.06577, 0.7491, 0.06659, 0.748, 0.09507, 0.7175, 0.09425, 0.4119, 0.06456, 0.4426, 0.06408, 0.4427, 0.09271, 0.4121, 0.09322, 0.1325, 0.07424, 0.1639, 0.07271, 0.165, 0.1019, 0.1338, 0.1036, 0.6501, 0.4206, 0.6789, 0.4213, 0.6777, 0.4503, 0.6492, 0.4496, 0.165, 0.1019, 0.1962, 0.1004, 0.2148, 0.4348, 0.1849, 0.4377, 0.7175, 0.09425, 0.748, 0.09507, 0.7365, 0.4236, 0.7077, 0.4223, 0.1338, 0.1036, 0.165, 0.1019, 0.1849, 0.4377, 0.1548, 0.4409, 0.687, 0.09356, 0.7175, 0.09425, 0.7077, 0.4223, 0.6789, 0.4213, 0.1024, 0.1054, 0.1338, 0.1036, 0.1548, 0.4409, 0.1242, 0.4443, 0.6565, 0.09298, 0.687, 0.09356, 0.6789, 0.4213, 0.6501, 0.4206, 0.07092, 0.1076, 0.1024, 0.1054, 0.1242, 0.4443, 0.09331, 0.4478, 0.4733, 0.09234, 0.5039, 0.0921, 0.5062, 0.42, 0.4773, 0.4205, 0.626, 0.09254, 0.6565, 0.09298, 0.6501, 0.4206, 0.6214, 0.42, 0.03939, 0.1103, 0.07092, 0.1076, 0.09331, 0.4478, 0.06207, 0.451, 0.4427, 0.09271, 0.4733, 0.09234, 0.4773, 0.4205, 0.4484, 0.4211, 0.5955, 0.09223, 0.626, 0.09254, 0.6214, 0.42, 0.5926, 0.4197, 0.008011, 0.1139, 0.03939, 0.1103, 0.06207, 0.451, 0.03089, 0.4526, 0.4121, 0.09322, 0.4427, 0.09271, 0.4484, 0.4211, 0.4195, 0.422, 0.565, 0.09205, 0.5955, 0.09223, 0.5926, 0.4197, 0.5638, 0.4196, 0.9616, 0.1039, 0.9914, 0.1068, 0.9759, 0.4415, 0.9439, 0.4397, 0.3814, 0.09386, 0.4121, 0.09322, 0.4195, 0.422, 0.3905, 0.4231, 0.5345, 0.092, 0.565, 0.09205, 0.5638, 0.4196, 0.535, 0.4197, 0.9312, 0.1021, 0.9616, 0.1039, 0.9439, 0.4397, 0.9129, 0.4371, 0.3507, 0.09463, 0.3814, 0.09386, 0.3905, 0.4231, 0.3615, 0.4244, 0.5039, 0.0921, 0.5345, 0.092, 0.535, 0.4197, 0.5062, 0.42, 0.9007, 0.1007, 0.9312, 0.1021, 0.9129, 0.4371, 0.8826, 0.4342, 0.3199, 0.09553, 0.3507, 0.09463, 0.3615, 0.4244, 0.3324, 0.426, 0.8701, 0.09937, 0.9007, 0.1007, 0.8826, 0.4342, 0.8529, 0.4315, 0.2891, 0.09656, 0.3199, 0.09553, 0.3324, 0.426, 0.3032, 0.4278, 0.8396, 0.09816, 0.8701, 0.09937, 0.8529, 0.4315, 0.8235, 0.4291, 0.2582, 0.09771, 0.2891, 0.09656, 0.3032, 0.4278, 0.2739, 0.4298, 0.809, 0.09703, 0.8396, 0.09816, 0.8235, 0.4291, 0.7943, 0.4269, 0.2272, 0.09898, 0.2582, 0.09771, 0.2739, 0.4298, 0.2445, 0.4321, 0.7785, 0.096, 0.809, 0.09703, 0.7943, 0.4269, 0.7654, 0.4251, 0.1962, 0.1004, 0.2272, 0.09898, 0.2445, 0.4321, 0.2148, 0.4348, 0.4203, 0.4513, 0.449, 0.4503, 0.4502, 0.4796, 0.4217, 0.4805, 0.09331, 0.4478, 0.1242, 0.4443, 0.1278, 0.4753, 0.09671, 0.4795, 0.4773, 0.4205, 0.5062, 0.42, 0.5063, 0.4491, 0.4776, 0.4496, 0.6214, 0.42, 0.6501, 0.4206, 0.6492, 0.4496, 0.6207, 0.4491, 0.06207, 0.451, 0.09331, 0.4478, 0.09671, 0.4795, 0.06428, 0.4834, 0.4484, 0.4211, 0.4773, 0.4205, 0.4776, 0.4496, 0.449, 0.4503, 0.5926, 0.4197, 0.6214, 0.42, 0.6207, 0.4491, 0.5921, 0.4488, 0.03089, 0.4526, 0.06207, 0.451, 0.06428, 0.4834, 0.02902, 0.4862, 0.4195, 0.422, 0.4484, 0.4211, 0.449, 0.4503, 0.4203, 0.4513, 0.5638, 0.4196, 0.5926, 0.4197, 0.5921, 0.4488, 0.5635, 0.4487, 0.9439, 0.4397, 0.9759, 0.4415, 0.9762, 0.4772, 0.9408, 0.4728, 0.3905, 0.4231, 0.4195, 0.422, 0.4203, 0.4513, 0.3915, 0.4524, 0.535, 0.4197, 0.5638, 0.4196, 0.5635, 0.4487, 0.5349, 0.4488, 0.9129, 0.4371, 0.9439, 0.4397, 0.9408, 0.4728, 0.9092, 0.4684, 0.3615, 0.4244, 0.3905, 0.4231, 0.3915, 0.4524, 0.3627, 0.4538, 0.5062, 0.42, 0.535, 0.4197, 0.5349, 0.4488, 0.5063, 0.4491, 0.8826, 0.4342, 0.9129, 0.4371, 0.9092, 0.4684, 0.8791, 0.4646, 0.3324, 0.426, 0.3615, 0.4244, 0.3627, 0.4538, 0.3339, 0.4554, 0.8529, 0.4315, 0.8826, 0.4342, 0.8791, 0.4646, 0.8497, 0.4613, 0.3032, 0.4278, 0.3324, 0.426, 0.3339, 0.4554, 0.305, 0.4573, 0.8235, 0.4291, 0.8529, 0.4315, 0.8497, 0.4613, 0.8207, 0.4585, 0.2739, 0.4298, 0.3032, 0.4278, 0.305, 0.4573, 0.276, 0.4594, 0.7943, 0.4269, 0.8235, 0.4291, 0.8207, 0.4585, 0.7919, 0.4562, 0.2445, 0.4321, 0.2739, 0.4298, 0.276, 0.4594, 0.2468, 0.4619, 0.7654, 0.4251, 0.7943, 0.4269, 0.7919, 0.4562, 0.7633, 0.4542, 0.2148, 0.4348, 0.2445, 0.4321, 0.2468, 0.4619, 0.2175, 0.4647, 0.7365, 0.4236, 0.7654, 0.4251, 0.7633, 0.4542, 0.7348, 0.4526, 0.1849, 0.4377, 0.2148, 0.4348, 0.2175, 0.4647, 0.188, 0.4679, 0.7077, 0.4223, 0.7365, 0.4236, 0.7348, 0.4526, 0.7062, 0.4513, 0.1548, 0.4409, 0.1849, 0.4377, 0.188, 0.4679, 0.1581, 0.4715, 0.6789, 0.4213, 0.7077, 0.4223, 0.7062, 0.4513, 0.6777, 0.4503, 0.1242, 0.4443, 0.1548, 0.4409, 0.1581, 0.4715, 0.1278, 0.4753, 0.3361, 0.4848, 0.3647, 0.4831, 0.3667, 0.5366, 0.3387, 0.5383, 0.5635, 0.4487, 0.5921, 0.4488, 0.5924, 0.4779, 0.564, 0.4779, 0.9408, 0.4728, 0.9762, 0.4772, 0.9685, 0.5146, 0.9354, 0.5058, 0.3915, 0.4524, 0.4203, 0.4513, 0.4217, 0.4805, 0.3932, 0.4817, 0.5349, 0.4488, 0.5635, 0.4487, 0.564, 0.4779, 0.5356, 0.478, 0.9092, 0.4684, 0.9408, 0.4728, 0.9354, 0.5058, 0.9049, 0.4995, 0.3627, 0.4538, 0.3915, 0.4524, 0.3932, 0.4817, 0.3647, 0.4831, 0.5063, 0.4491, 0.5349, 0.4488, 0.5356, 0.478, 0.5071, 0.4784, 0.8791, 0.4646, 0.9092, 0.4684, 0.9049, 0.4995, 0.8756, 0.4947, 0.3339, 0.4554, 0.3627, 0.4538, 0.3647, 0.4831, 0.3361, 0.4848, 0.8497, 0.4613, 0.8791, 0.4646, 0.8756, 0.4947, 0.8469, 0.4909, 0.305, 0.4573, 0.3339, 0.4554, 0.3361, 0.4848, 0.3075, 0.4867, 0.8207, 0.4585, 0.8497, 0.4613, 0.8469, 0.4909, 0.8184, 0.4878, 0.276, 0.4594, 0.305, 0.4573, 0.3075, 0.4867, 0.2788, 0.489, 0.7919, 0.4562, 0.8207, 0.4585, 0.8184, 0.4878, 0.7901, 0.4853, 0.2468, 0.4619, 0.276, 0.4594, 0.2788, 0.489, 0.2501, 0.4916, 0.7633, 0.4542, 0.7919, 0.4562, 0.7901, 0.4853, 0.7619, 0.4833, 0.2175, 0.4647, 0.2468, 0.4619, 0.2501, 0.4916, 0.2212, 0.4946, 0.7348, 0.4526, 0.7633, 0.4542, 0.7619, 0.4833, 0.7337, 0.4817, 0.188, 0.4679, 0.2175, 0.4647, 0.2212, 0.4946, 0.1921, 0.498, 0.7062, 0.4513, 0.7348, 0.4526, 0.7337, 0.4817, 0.7055, 0.4804, 0.1581, 0.4715, 0.188, 0.4679, 0.1921, 0.498, 0.1627, 0.5019, 0.6777, 0.4503, 0.7062, 0.4513, 0.7055, 0.4804, 0.6773, 0.4794, 0.1278, 0.4753, 0.1581, 0.4715, 0.1627, 0.5019, 0.1328, 0.5064, 0.6492, 0.4496, 0.6777, 0.4503, 0.6773, 0.4794, 0.649, 0.4787, 0.09671, 0.4795, 0.1278, 0.4753, 0.1328, 0.5064, 0.1022, 0.5115, 0.4776, 0.4496, 0.5063, 0.4491, 0.5071, 0.4784, 0.4787, 0.4789, 0.6207, 0.4491, 0.6492, 0.4496, 0.649, 0.4787, 0.6207, 0.4782, 0.06428, 0.4834, 0.09671, 0.4795, 0.1022, 0.5115, 0.06992, 0.5175, 0.449, 0.4503, 0.4776, 0.4496, 0.4787, 0.4789, 0.4502, 0.4796, 0.5921, 0.4488, 0.6207, 0.4491, 0.6207, 0.4782, 0.5924, 0.4779, 0.02902, 0.4862, 0.06428, 0.4834, 0.06992, 0.5175, 0.03351, 0.5255, 0.8469, 0.4909, 0.8756, 0.4947, 0.8664, 0.5465, 0.8394, 0.5428, 0.3075, 0.4867, 0.3361, 0.4848, 0.3387, 0.5383, 0.3106, 0.5403, 0.8184, 0.4878, 0.8469, 0.4909, 0.8394, 0.5428, 0.8122, 0.5399, 0.2788, 0.489, 0.3075, 0.4867, 0.3106, 0.5403, 0.2826, 0.5426, 0.7901, 0.4853, 0.8184, 0.4878, 0.8122, 0.5399, 0.785, 0.5375, 0.2501, 0.4916, 0.2788, 0.489, 0.2826, 0.5426, 0.2547, 0.5454, 0.7619, 0.4833, 0.7901, 0.4853, 0.785, 0.5375, 0.7576, 0.5356, 0.2212, 0.4946, 0.2501, 0.4916, 0.2547, 0.5454, 0.2266, 0.5485, 0.7337, 0.4817, 0.7619, 0.4833, 0.7576, 0.5356, 0.7301, 0.5342, 0.1921, 0.498, 0.2212, 0.4946, 0.2266, 0.5485, 0.1986, 0.5522, 0.7055, 0.4804, 0.7337, 0.4817, 0.7301, 0.5342, 0.7025, 0.5331, 0.1627, 0.5019, 0.1921, 0.498, 0.1986, 0.5522, 0.1705, 0.5565, 0.6773, 0.4794, 0.7055, 0.4804, 0.7025, 0.5331, 0.6748, 0.5323, 0.1328, 0.5064, 0.1627, 0.5019, 0.1705, 0.5565, 0.1422, 0.5616, 0.649, 0.4787, 0.6773, 0.4794, 0.6748, 0.5323, 0.647, 0.5317, 0.1022, 0.5115, 0.1328, 0.5064, 0.1422, 0.5616, 0.1139, 0.5676, 0.4787, 0.4789, 0.5071, 0.4784, 0.507, 0.5319, 0.4789, 0.5325, 0.6207, 0.4782, 0.649, 0.4787, 0.647, 0.5317, 0.6191, 0.5314, 0.06992, 0.5175, 0.1022, 0.5115, 0.1139, 0.5676, 0.08547, 0.5748, 0.4502, 0.4796, 0.4787, 0.4789, 0.4789, 0.5325, 0.4508, 0.5331, 0.5924, 0.4779, 0.6207, 0.4782, 0.6191, 0.5314, 0.5911, 0.5312, 0.03351, 0.5255, 0.06992, 0.5175, 0.08547, 0.5748, 0.05779, 0.5833, 0.4217, 0.4805, 0.4502, 0.4796, 0.4508, 0.5331, 0.4228, 0.534, 0.564, 0.4779, 0.5924, 0.4779, 0.5911, 0.5312, 0.5631, 0.5312, 0.9354, 0.5058, 0.9685, 0.5146, 0.9453, 0.5647, 0.9199, 0.5569, 0.3932, 0.4817, 0.4217, 0.4805, 0.4228, 0.534, 0.3947, 0.5352, 0.5356, 0.478, 0.564, 0.4779, 0.5631, 0.5312, 0.5351, 0.5315, 0.9049, 0.4995, 0.9354, 0.5058, 0.9199, 0.5569, 0.8933, 0.5512, 0.3647, 0.4831, 0.3932, 0.4817, 0.3947, 0.5352, 0.3667, 0.5366, 0.5071, 0.4784, 0.5356, 0.478, 0.5351, 0.5315, 0.507, 0.5319, 0.8756, 0.4947, 0.9049, 0.4995, 0.8933, 0.5512, 0.8664, 0.5465, 0.2826, 0.5426, 0.3106, 0.5403, 0.3134, 0.58, 0.2859, 0.5823, 0.785, 0.5375, 0.8122, 0.5399, 0.8087, 0.578, 0.7824, 0.576, 0.2547, 0.5454, 0.2826, 0.5426, 0.2859, 0.5823, 0.2585, 0.5849, 0.7576, 0.5356, 0.785, 0.5375, 0.7824, 0.576, 0.7557, 0.5744, 0.2266, 0.5485, 0.2547, 0.5454, 0.2585, 0.5849, 0.2312, 0.588, 0.7301, 0.5342, 0.7576, 0.5356, 0.7557, 0.5744, 0.7288, 0.5732, 0.1986, 0.5522, 0.2266, 0.5485, 0.2312, 0.588, 0.2041, 0.5917, 0.7025, 0.5331, 0.7301, 0.5342, 0.7288, 0.5732, 0.7017, 0.5723, 0.1705, 0.5565, 0.1986, 0.5522, 0.2041, 0.5917, 0.1771, 0.596, 0.6748, 0.5323, 0.7025, 0.5331, 0.7017, 0.5723, 0.6743, 0.5717, 0.1422, 0.5616, 0.1705, 0.5565, 0.1771, 0.596, 0.1501, 0.6012, 0.647, 0.5317, 0.6748, 0.5323, 0.6743, 0.5717, 0.6468, 0.5713, 0.1139, 0.5676, 0.1422, 0.5616, 0.1501, 0.6012, 0.1232, 0.6073, 0.4789, 0.5325, 0.507, 0.5319, 0.5076, 0.5718, 0.4798, 0.5723, 0.6191, 0.5314, 0.647, 0.5317, 0.6468, 0.5713, 0.6191, 0.5711, 0.08547, 0.5748, 0.1139, 0.5676, 0.1232, 0.6073, 0.09629, 0.6145, 0.4508, 0.5331, 0.4789, 0.5325, 0.4798, 0.5723, 0.4521, 0.5729, 0.5911, 0.5312, 0.6191, 0.5314, 0.6191, 0.5711, 0.5913, 0.5711, 0.05779, 0.5833, 0.08547, 0.5748, 0.09629, 0.6145, 0.06886, 0.6224, 0.4228, 0.534, 0.4508, 0.5331, 0.4521, 0.5729, 0.4243, 0.5739, 0.5631, 0.5312, 0.5911, 0.5312, 0.5913, 0.5711, 0.5635, 0.5712, 0.9199, 0.5569, 0.9453, 0.5647, 0.9359, 0.6002, 0.9111, 0.594, 0.3947, 0.5352, 0.4228, 0.534, 0.4243, 0.5739, 0.3965, 0.575, 0.5351, 0.5315, 0.5631, 0.5312, 0.5635, 0.5712, 0.5355, 0.5714, 0.8933, 0.5512, 0.9199, 0.5569, 0.9111, 0.594, 0.8859, 0.5886, 0.3667, 0.5366, 0.3947, 0.5352, 0.3965, 0.575, 0.3687, 0.5764, 0.507, 0.5319, 0.5351, 0.5315, 0.5355, 0.5714, 0.5076, 0.5718, 0.8664, 0.5465, 0.8933, 0.5512, 0.8859, 0.5886, 0.8605, 0.5842, 0.3387, 0.5383, 0.3667, 0.5366, 0.3687, 0.5764, 0.341, 0.5781, 0.8394, 0.5428, 0.8664, 0.5465, 0.8605, 0.5842, 0.8348, 0.5807, 0.3106, 0.5403, 0.3387, 0.5383, 0.341, 0.5781, 0.3134, 0.58, 0.8122, 0.5399, 0.8394, 0.5428, 0.8348, 0.5807, 0.8087, 0.578])
me_cylinder.materials.append(mat_teja)
me_cylinder.use_remesh_preserve_volume = False
me_cylinder.use_remesh_preserve_attributes = False
me_cylinder.use_mirror_vertex_groups = False
me_cylinder.update()

# ---- objects
ob_plane = bpy.data.objects.new('Plane', me_plane_002)
ob_cylinder_001 = bpy.data.objects.new('Cylinder.001', me_cylinder_001)
ob_cube_007 = bpy.data.objects.new('Cube.007', me_cube_008)
ob_cube_006 = bpy.data.objects.new('Cube.006', me_cube_007)
ob_cube_005 = bpy.data.objects.new('Cube.005', me_cube_006)
ob_cube_004 = bpy.data.objects.new('Cube.004', me_cube_005)
ob_cube_003 = bpy.data.objects.new('Cube.003', me_cube_004)
ob_cube_002 = bpy.data.objects.new('Cube.002', me_cube_003)
ob_cube_001 = bpy.data.objects.new('Cube.001', me_cube_002)
ob_cube = bpy.data.objects.new('Cube', me_cube_001)
ob_cylinder = bpy.data.objects.new('Cylinder', me_cylinder)
ob_lamp = bpy.data.objects.new('Lamp', light_lamp)
ob_camera = bpy.data.objects.new('Camera', cam_camera)

# ---- transforms, parenting, visibility, modifiers, constraints
ob_plane.location = (0.0, 0.0, -0.81)
ob_plane.scale = (12.48, 12.48, 12.48)
ob_plane.lineart.crease_threshold = 0.0
ob_cylinder_001.location = (0.2378, -0.02857, 1.127)
ob_cylinder_001.rotation_euler = (0.0, -0.0, 0.4848)
ob_cylinder_001.scale = (0.8, 0.8, 0.5)
ob_cylinder_001.lineart.crease_threshold = 0.0
ob_cube_007.location = (-0.6079, -0.4724, 3.582)
ob_cube_007.rotation_euler = (-0.01147, -0.3697, 0.4998)
ob_cube_007.scale = (1.0, 1.0, 0.125)
ob_cube_007.lineart.crease_threshold = 0.0
ob_cube_006.location = (0.9493, 0.3796, 3.584)
ob_cube_006.rotation_euler = (-0.006828, 0.379, 0.4975)
ob_cube_006.scale = (1.0, 1.0, 0.125)
ob_cube_006.lineart.crease_threshold = 0.0
ob_cube_005.location = (-0.6669, 0.4444, 3.46)
ob_cube_005.rotation_euler = (-0.0, 4.346, 0.5)
ob_cube_005.scale = (0.15, 0.15, 0.6)
ob_cube_005.lineart.crease_threshold = 0.0
ob_cube_004.location = (0.2179, 0.9104, 3.46)
ob_cube_004.rotation_euler = (0.0, 5.081, 0.5)
ob_cube_004.scale = (0.15, 0.15, 0.6)
ob_cube_004.lineart.crease_threshold = 0.0
ob_cube_003.location = (1.001, -0.5761, 3.46)
ob_cube_003.rotation_euler = (0.0, 5.081, 0.5)
ob_cube_003.scale = (0.15, 0.15, 0.6)
ob_cube_003.lineart.crease_threshold = 0.0
ob_cube_002.location = (0.116, -1.042, 3.46)
ob_cube_002.rotation_euler = (-0.0, 4.346, 0.5)
ob_cube_002.scale = (0.15, 0.15, 0.6)
ob_cube_002.lineart.crease_threshold = 0.0
ob_cube_001.location = (0.5584, -0.8091, 2.64)
ob_cube_001.rotation_euler = (0.0, -0.0, 0.5)
ob_cube_001.scale = (0.1, 0.095, 0.9)
ob_cube_001.lineart.crease_threshold = 0.0
ob_cube.location = (-0.2245, 0.6774, 2.6)
ob_cube.rotation_euler = (0.0, -0.0, 0.5)
ob_cube.scale = (0.1, 0.095, 0.9)
ob_cube.lineart.crease_threshold = 0.0
ob_cylinder.location = (0.167, -0.06585, 0.0)
ob_cylinder.rotation_euler = (0.0, -0.0, 0.5)
ob_cylinder.lineart.crease_threshold = 0.0
ob_lamp.location = (0.6352, 3.935, 6.864)
ob_lamp.rotation_euler = (0.6503, 0.05522, 2.351)
ob_lamp.scale = (0.9995, 0.9416, 0.8967)
ob_lamp.lock_rotations_4d = False
ob_lamp.empty_display_type = 'ARROWS'
ob_lamp.color = (0.0, 0.0, 0.0, 0.0)
ob_lamp.lineart.crease_threshold = 0.0
ob_camera.location = (15.35, -13.93, 10.72)
ob_camera.rotation_euler = (1.109, 4.011e-09, 0.8149)
ob_camera.lock_rotations_4d = False
ob_camera.empty_display_type = 'ARROWS'
ob_camera.color = (0.0, 0.0, 0.0, 0.0)
ob_camera.display_type = 'WIRE'
ob_camera.lineart.crease_threshold = 0.0

# ---- collection membership
col_collection_1.objects.link(ob_plane)
col_collection_1.objects.link(ob_cylinder_001)
col_collection_1.objects.link(ob_cube_007)
col_collection_1.objects.link(ob_cube_006)
col_collection_1.objects.link(ob_cube_005)
col_collection_1.objects.link(ob_cube_004)
col_collection_1.objects.link(ob_cube_003)
col_collection_1.objects.link(ob_cube_002)
col_collection_1.objects.link(ob_cube_001)
col_collection_1.objects.link(ob_cube)
col_collection_1.objects.link(ob_cylinder)
col_collection_1.objects.link(ob_lamp)
col_collection_1.objects.link(ob_camera)

# ---- scene / render settings (as saved in the file)
scene.camera = ob_camera
scene.frame_start = 1; scene.frame_end = 250; scene.frame_set(9)
scene.render.engine = 'BLENDER_EEVEE_NEXT'
scene.render.resolution_percentage = 50
scene.render.dither_intensity = 0.0
scene.cycles.use_denoising = False
scene.cycles.samples = 128
scene.cycles.sampling_pattern = 'TABULATED_SOBOL'
scene.cycles.use_adaptive_sampling = False
scene.cycles.use_light_tree = False
scene.cycles.blur_glossy = 0.0
scene.cycles.sample_clamp_indirect = 0.0
scene.view_settings.view_transform = 'Standard'
bpy.context.view_layer.update()
